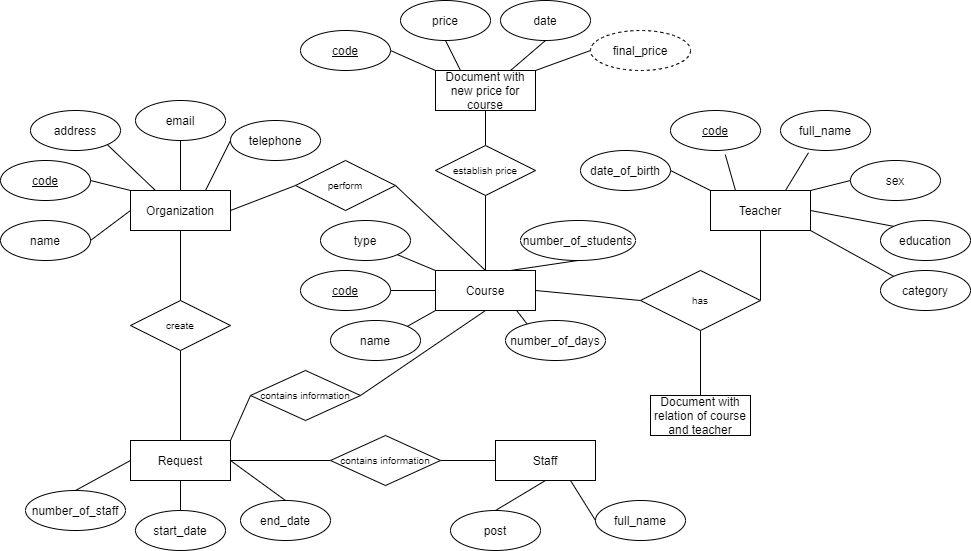

The diagram above was exported from draw.io. Its source (the exported page's mxGraphModel, read from the mxfile embedded in the PNG):
<mxGraphModel dx="1874" dy="1692" grid="1" gridSize="10" guides="1" tooltips="1" connect="1" arrows="1" fold="1" page="1" pageScale="1" pageWidth="850" pageHeight="1100" math="0" shadow="0" extFonts="Permanent Marker^https://fonts.googleapis.com/css?family=Permanent+Marker">
  <root>
    <mxCell id="0" />
    <mxCell id="1" parent="0" />
    <mxCell id="kHF3RNQLB31hMqFQAbW3-12" style="edgeStyle=none;rounded=0;orthogonalLoop=1;jettySize=auto;html=1;exitX=1;exitY=0.5;exitDx=0;exitDy=0;entryX=0;entryY=0.5;entryDx=0;entryDy=0;endArrow=none;endFill=0;" edge="1" parent="1" source="9ui8iAd0ZFj56ozLaK3b-1" target="9ui8iAd0ZFj56ozLaK3b-64">
      <mxGeometry relative="1" as="geometry" />
    </mxCell>
    <mxCell id="9ui8iAd0ZFj56ozLaK3b-1" value="Organization" style="whiteSpace=wrap;html=1;align=center;" parent="1" vertex="1">
      <mxGeometry x="70" y="160" width="100" height="40" as="geometry" />
    </mxCell>
    <mxCell id="9ui8iAd0ZFj56ozLaK3b-38" style="edgeStyle=none;rounded=0;orthogonalLoop=1;jettySize=auto;html=1;exitX=0;exitY=0;exitDx=0;exitDy=0;entryX=1;entryY=0.5;entryDx=0;entryDy=0;endArrow=none;endFill=0;" parent="1" source="9ui8iAd0ZFj56ozLaK3b-2" target="9ui8iAd0ZFj56ozLaK3b-31" edge="1">
      <mxGeometry relative="1" as="geometry" />
    </mxCell>
    <mxCell id="9ui8iAd0ZFj56ozLaK3b-39" style="edgeStyle=none;rounded=0;orthogonalLoop=1;jettySize=auto;html=1;exitX=0.25;exitY=0;exitDx=0;exitDy=0;entryX=0.609;entryY=1.105;entryDx=0;entryDy=0;entryPerimeter=0;endArrow=none;endFill=0;" parent="1" source="9ui8iAd0ZFj56ozLaK3b-2" target="9ui8iAd0ZFj56ozLaK3b-29" edge="1">
      <mxGeometry relative="1" as="geometry" />
    </mxCell>
    <mxCell id="9ui8iAd0ZFj56ozLaK3b-40" style="edgeStyle=none;rounded=0;orthogonalLoop=1;jettySize=auto;html=1;exitX=0.75;exitY=0;exitDx=0;exitDy=0;entryX=0.311;entryY=1.055;entryDx=0;entryDy=0;entryPerimeter=0;endArrow=none;endFill=0;" parent="1" source="9ui8iAd0ZFj56ozLaK3b-2" target="9ui8iAd0ZFj56ozLaK3b-30" edge="1">
      <mxGeometry relative="1" as="geometry" />
    </mxCell>
    <mxCell id="9ui8iAd0ZFj56ozLaK3b-41" style="edgeStyle=none;rounded=0;orthogonalLoop=1;jettySize=auto;html=1;exitX=1;exitY=0;exitDx=0;exitDy=0;entryX=0;entryY=0.5;entryDx=0;entryDy=0;endArrow=none;endFill=0;" parent="1" source="9ui8iAd0ZFj56ozLaK3b-2" target="9ui8iAd0ZFj56ozLaK3b-32" edge="1">
      <mxGeometry relative="1" as="geometry" />
    </mxCell>
    <mxCell id="9ui8iAd0ZFj56ozLaK3b-42" style="edgeStyle=none;rounded=0;orthogonalLoop=1;jettySize=auto;html=1;exitX=1;exitY=0.5;exitDx=0;exitDy=0;entryX=0;entryY=0;entryDx=0;entryDy=0;endArrow=none;endFill=0;" parent="1" source="9ui8iAd0ZFj56ozLaK3b-2" target="9ui8iAd0ZFj56ozLaK3b-36" edge="1">
      <mxGeometry relative="1" as="geometry" />
    </mxCell>
    <mxCell id="9ui8iAd0ZFj56ozLaK3b-43" style="edgeStyle=none;rounded=0;orthogonalLoop=1;jettySize=auto;html=1;exitX=1;exitY=1;exitDx=0;exitDy=0;entryX=0;entryY=0;entryDx=0;entryDy=0;endArrow=none;endFill=0;" parent="1" source="9ui8iAd0ZFj56ozLaK3b-2" target="9ui8iAd0ZFj56ozLaK3b-35" edge="1">
      <mxGeometry relative="1" as="geometry" />
    </mxCell>
    <mxCell id="9ui8iAd0ZFj56ozLaK3b-2" value="Teacher" style="whiteSpace=wrap;html=1;align=center;" parent="1" vertex="1">
      <mxGeometry x="650" y="160" width="100" height="40" as="geometry" />
    </mxCell>
    <mxCell id="kHF3RNQLB31hMqFQAbW3-3" style="edgeStyle=orthogonalEdgeStyle;rounded=0;orthogonalLoop=1;jettySize=auto;html=1;exitX=1;exitY=0.5;exitDx=0;exitDy=0;entryX=0;entryY=0.5;entryDx=0;entryDy=0;endArrow=none;endFill=0;" edge="1" parent="1" source="9ui8iAd0ZFj56ozLaK3b-3" target="9ui8iAd0ZFj56ozLaK3b-63">
      <mxGeometry relative="1" as="geometry" />
    </mxCell>
    <mxCell id="kHF3RNQLB31hMqFQAbW3-5" style="rounded=0;orthogonalLoop=1;jettySize=auto;html=1;exitX=1;exitY=0;exitDx=0;exitDy=0;entryX=0;entryY=0.5;entryDx=0;entryDy=0;endArrow=none;endFill=0;" edge="1" parent="1" source="9ui8iAd0ZFj56ozLaK3b-3" target="9ui8iAd0ZFj56ozLaK3b-60">
      <mxGeometry relative="1" as="geometry" />
    </mxCell>
    <mxCell id="9ui8iAd0ZFj56ozLaK3b-3" value="Request" style="whiteSpace=wrap;html=1;align=center;" parent="1" vertex="1">
      <mxGeometry x="70" y="410" width="100" height="40" as="geometry" />
    </mxCell>
    <mxCell id="9ui8iAd0ZFj56ozLaK3b-4" value="Staff" style="whiteSpace=wrap;html=1;align=center;" parent="1" vertex="1">
      <mxGeometry x="435" y="410" width="100" height="40" as="geometry" />
    </mxCell>
    <mxCell id="9ui8iAd0ZFj56ozLaK3b-24" style="edgeStyle=none;rounded=0;orthogonalLoop=1;jettySize=auto;html=1;exitX=0;exitY=0;exitDx=0;exitDy=0;entryX=1;entryY=1;entryDx=0;entryDy=0;endArrow=none;endFill=0;" parent="1" source="9ui8iAd0ZFj56ozLaK3b-5" target="9ui8iAd0ZFj56ozLaK3b-22" edge="1">
      <mxGeometry relative="1" as="geometry" />
    </mxCell>
    <mxCell id="9ui8iAd0ZFj56ozLaK3b-25" style="edgeStyle=none;rounded=0;orthogonalLoop=1;jettySize=auto;html=1;exitX=0.5;exitY=0;exitDx=0;exitDy=0;entryX=0.5;entryY=1;entryDx=0;entryDy=0;endArrow=none;endFill=0;" parent="1" source="9ui8iAd0ZFj56ozLaK3b-5" target="9ui8iAd0ZFj56ozLaK3b-21" edge="1">
      <mxGeometry relative="1" as="geometry" />
    </mxCell>
    <mxCell id="9ui8iAd0ZFj56ozLaK3b-27" style="edgeStyle=none;rounded=0;orthogonalLoop=1;jettySize=auto;html=1;exitX=0;exitY=0.5;exitDx=0;exitDy=0;entryX=1;entryY=0.5;entryDx=0;entryDy=0;endArrow=none;endFill=0;" parent="1" source="9ui8iAd0ZFj56ozLaK3b-5" target="9ui8iAd0ZFj56ozLaK3b-20" edge="1">
      <mxGeometry relative="1" as="geometry" />
    </mxCell>
    <mxCell id="9ui8iAd0ZFj56ozLaK3b-28" style="edgeStyle=none;rounded=0;orthogonalLoop=1;jettySize=auto;html=1;exitX=0;exitY=1;exitDx=0;exitDy=0;entryX=1;entryY=0;entryDx=0;entryDy=0;endArrow=none;endFill=0;" parent="1" source="9ui8iAd0ZFj56ozLaK3b-5" target="9ui8iAd0ZFj56ozLaK3b-19" edge="1">
      <mxGeometry relative="1" as="geometry" />
    </mxCell>
    <mxCell id="kHF3RNQLB31hMqFQAbW3-9" style="edgeStyle=none;rounded=0;orthogonalLoop=1;jettySize=auto;html=1;exitX=1;exitY=0.5;exitDx=0;exitDy=0;entryX=0;entryY=0.5;entryDx=0;entryDy=0;endArrow=none;endFill=0;" edge="1" parent="1" source="9ui8iAd0ZFj56ozLaK3b-5" target="9ui8iAd0ZFj56ozLaK3b-61">
      <mxGeometry relative="1" as="geometry" />
    </mxCell>
    <mxCell id="9ui8iAd0ZFj56ozLaK3b-5" value="Course" style="whiteSpace=wrap;html=1;align=center;" parent="1" vertex="1">
      <mxGeometry x="375" y="240" width="100" height="40" as="geometry" />
    </mxCell>
    <mxCell id="9ui8iAd0ZFj56ozLaK3b-6" value="Document with relation of course and teacher" style="whiteSpace=wrap;html=1;align=center;" parent="1" vertex="1">
      <mxGeometry x="590" y="365" width="100" height="40" as="geometry" />
    </mxCell>
    <mxCell id="9ui8iAd0ZFj56ozLaK3b-7" value="Document with new price for course" style="whiteSpace=wrap;html=1;align=center;" parent="1" vertex="1">
      <mxGeometry x="375" y="40" width="100" height="40" as="geometry" />
    </mxCell>
    <mxCell id="9ui8iAd0ZFj56ozLaK3b-8" value="address" style="ellipse;whiteSpace=wrap;html=1;align=center;" parent="1" vertex="1">
      <mxGeometry x="-30" y="80" width="90" height="40" as="geometry" />
    </mxCell>
    <mxCell id="9ui8iAd0ZFj56ozLaK3b-14" style="edgeStyle=orthogonalEdgeStyle;rounded=0;orthogonalLoop=1;jettySize=auto;html=1;exitX=0.5;exitY=1;exitDx=0;exitDy=0;endArrow=none;endFill=0;" parent="1" source="9ui8iAd0ZFj56ozLaK3b-9" edge="1">
      <mxGeometry relative="1" as="geometry">
        <mxPoint x="120" y="160" as="targetPoint" />
      </mxGeometry>
    </mxCell>
    <mxCell id="9ui8iAd0ZFj56ozLaK3b-9" value="email" style="ellipse;whiteSpace=wrap;html=1;align=center;" parent="1" vertex="1">
      <mxGeometry x="75" y="70" width="90" height="40" as="geometry" />
    </mxCell>
    <mxCell id="9ui8iAd0ZFj56ozLaK3b-10" value="telephone" style="ellipse;whiteSpace=wrap;html=1;align=center;" parent="1" vertex="1">
      <mxGeometry x="170" y="90" width="90" height="40" as="geometry" />
    </mxCell>
    <mxCell id="9ui8iAd0ZFj56ozLaK3b-17" style="edgeStyle=none;rounded=0;orthogonalLoop=1;jettySize=auto;html=1;exitX=1;exitY=0.5;exitDx=0;exitDy=0;entryX=0;entryY=0.5;entryDx=0;entryDy=0;endArrow=none;endFill=0;" parent="1" source="9ui8iAd0ZFj56ozLaK3b-11" target="9ui8iAd0ZFj56ozLaK3b-1" edge="1">
      <mxGeometry relative="1" as="geometry" />
    </mxCell>
    <mxCell id="9ui8iAd0ZFj56ozLaK3b-11" value="name" style="ellipse;whiteSpace=wrap;html=1;align=center;" parent="1" vertex="1">
      <mxGeometry x="-60" y="190" width="90" height="40" as="geometry" />
    </mxCell>
    <mxCell id="9ui8iAd0ZFj56ozLaK3b-16" style="edgeStyle=none;rounded=0;orthogonalLoop=1;jettySize=auto;html=1;exitX=1;exitY=0.5;exitDx=0;exitDy=0;entryX=0;entryY=0;entryDx=0;entryDy=0;endArrow=none;endFill=0;" parent="1" source="9ui8iAd0ZFj56ozLaK3b-12" target="9ui8iAd0ZFj56ozLaK3b-1" edge="1">
      <mxGeometry relative="1" as="geometry" />
    </mxCell>
    <mxCell id="9ui8iAd0ZFj56ozLaK3b-12" value="code" style="ellipse;whiteSpace=wrap;html=1;align=center;fontStyle=4" parent="1" vertex="1">
      <mxGeometry x="-60" y="130" width="90" height="40" as="geometry" />
    </mxCell>
    <mxCell id="9ui8iAd0ZFj56ozLaK3b-13" value="" style="endArrow=none;html=1;rounded=0;exitX=1;exitY=1;exitDx=0;exitDy=0;entryX=0.25;entryY=0;entryDx=0;entryDy=0;" parent="1" source="9ui8iAd0ZFj56ozLaK3b-8" target="9ui8iAd0ZFj56ozLaK3b-1" edge="1">
      <mxGeometry relative="1" as="geometry">
        <mxPoint x="340" y="310" as="sourcePoint" />
        <mxPoint x="500" y="310" as="targetPoint" />
      </mxGeometry>
    </mxCell>
    <mxCell id="9ui8iAd0ZFj56ozLaK3b-18" style="edgeStyle=none;rounded=0;orthogonalLoop=1;jettySize=auto;html=1;entryX=0.75;entryY=0;entryDx=0;entryDy=0;endArrow=none;endFill=0;exitX=0;exitY=0.5;exitDx=0;exitDy=0;" parent="1" source="9ui8iAd0ZFj56ozLaK3b-10" target="9ui8iAd0ZFj56ozLaK3b-1" edge="1">
      <mxGeometry relative="1" as="geometry">
        <mxPoint x="160" y="150" as="sourcePoint" />
      </mxGeometry>
    </mxCell>
    <mxCell id="9ui8iAd0ZFj56ozLaK3b-19" value="name" style="ellipse;whiteSpace=wrap;html=1;align=center;" parent="1" vertex="1">
      <mxGeometry x="270" y="290" width="90" height="40" as="geometry" />
    </mxCell>
    <mxCell id="9ui8iAd0ZFj56ozLaK3b-20" value="code" style="ellipse;whiteSpace=wrap;html=1;align=center;fontStyle=4" parent="1" vertex="1">
      <mxGeometry x="240" y="240" width="90" height="40" as="geometry" />
    </mxCell>
    <mxCell id="9ui8iAd0ZFj56ozLaK3b-21" value="number_of_days" style="ellipse;whiteSpace=wrap;html=1;align=center;" parent="1" vertex="1">
      <mxGeometry x="445" y="290" width="100" height="40" as="geometry" />
    </mxCell>
    <mxCell id="9ui8iAd0ZFj56ozLaK3b-22" value="type" style="ellipse;whiteSpace=wrap;html=1;align=center;" parent="1" vertex="1">
      <mxGeometry x="260" y="190" width="90" height="40" as="geometry" />
    </mxCell>
    <mxCell id="9ui8iAd0ZFj56ozLaK3b-65" style="edgeStyle=none;rounded=0;orthogonalLoop=1;jettySize=auto;html=1;exitX=0.5;exitY=1;exitDx=0;exitDy=0;entryX=0.75;entryY=0;entryDx=0;entryDy=0;endArrow=none;endFill=0;fontSize=10;" parent="1" source="9ui8iAd0ZFj56ozLaK3b-23" target="9ui8iAd0ZFj56ozLaK3b-5" edge="1">
      <mxGeometry relative="1" as="geometry" />
    </mxCell>
    <mxCell id="9ui8iAd0ZFj56ozLaK3b-23" value="number_of_students" style="ellipse;whiteSpace=wrap;html=1;align=center;" parent="1" vertex="1">
      <mxGeometry x="460" y="190" width="115" height="40" as="geometry" />
    </mxCell>
    <mxCell id="9ui8iAd0ZFj56ozLaK3b-29" value="code" style="ellipse;whiteSpace=wrap;html=1;align=center;fontStyle=4" parent="1" vertex="1">
      <mxGeometry x="610" y="80" width="90" height="40" as="geometry" />
    </mxCell>
    <mxCell id="9ui8iAd0ZFj56ozLaK3b-30" value="full_name" style="ellipse;whiteSpace=wrap;html=1;align=center;" parent="1" vertex="1">
      <mxGeometry x="720" y="80" width="90" height="40" as="geometry" />
    </mxCell>
    <mxCell id="9ui8iAd0ZFj56ozLaK3b-31" value="date_of_birth" style="ellipse;whiteSpace=wrap;html=1;align=center;" parent="1" vertex="1">
      <mxGeometry x="520" y="120" width="90" height="40" as="geometry" />
    </mxCell>
    <mxCell id="9ui8iAd0ZFj56ozLaK3b-32" value="sex" style="ellipse;whiteSpace=wrap;html=1;align=center;" parent="1" vertex="1">
      <mxGeometry x="790" y="130" width="90" height="40" as="geometry" />
    </mxCell>
    <mxCell id="9ui8iAd0ZFj56ozLaK3b-35" value="category" style="ellipse;whiteSpace=wrap;html=1;align=center;" parent="1" vertex="1">
      <mxGeometry x="820" y="240" width="90" height="40" as="geometry" />
    </mxCell>
    <mxCell id="9ui8iAd0ZFj56ozLaK3b-36" value="education" style="ellipse;whiteSpace=wrap;html=1;align=center;" parent="1" vertex="1">
      <mxGeometry x="820" y="190" width="90" height="40" as="geometry" />
    </mxCell>
    <mxCell id="9ui8iAd0ZFj56ozLaK3b-48" style="edgeStyle=none;rounded=0;orthogonalLoop=1;jettySize=auto;html=1;exitX=1;exitY=0.5;exitDx=0;exitDy=0;entryX=0;entryY=0;entryDx=0;entryDy=0;endArrow=none;endFill=0;" parent="1" source="9ui8iAd0ZFj56ozLaK3b-44" target="9ui8iAd0ZFj56ozLaK3b-7" edge="1">
      <mxGeometry relative="1" as="geometry" />
    </mxCell>
    <mxCell id="9ui8iAd0ZFj56ozLaK3b-44" value="code" style="ellipse;whiteSpace=wrap;html=1;align=center;fontStyle=4" parent="1" vertex="1">
      <mxGeometry x="240" width="90" height="40" as="geometry" />
    </mxCell>
    <mxCell id="9ui8iAd0ZFj56ozLaK3b-49" style="edgeStyle=none;rounded=0;orthogonalLoop=1;jettySize=auto;html=1;exitX=0.5;exitY=1;exitDx=0;exitDy=0;entryX=0.25;entryY=0;entryDx=0;entryDy=0;endArrow=none;endFill=0;" parent="1" source="9ui8iAd0ZFj56ozLaK3b-45" target="9ui8iAd0ZFj56ozLaK3b-7" edge="1">
      <mxGeometry relative="1" as="geometry" />
    </mxCell>
    <mxCell id="9ui8iAd0ZFj56ozLaK3b-45" value="price" style="ellipse;whiteSpace=wrap;html=1;align=center;" parent="1" vertex="1">
      <mxGeometry x="340" y="-30" width="90" height="40" as="geometry" />
    </mxCell>
    <mxCell id="9ui8iAd0ZFj56ozLaK3b-50" style="edgeStyle=none;rounded=0;orthogonalLoop=1;jettySize=auto;html=1;exitX=0.5;exitY=1;exitDx=0;exitDy=0;entryX=0.75;entryY=0;entryDx=0;entryDy=0;endArrow=none;endFill=0;" parent="1" source="9ui8iAd0ZFj56ozLaK3b-46" target="9ui8iAd0ZFj56ozLaK3b-7" edge="1">
      <mxGeometry relative="1" as="geometry" />
    </mxCell>
    <mxCell id="9ui8iAd0ZFj56ozLaK3b-46" value="date" style="ellipse;whiteSpace=wrap;html=1;align=center;" parent="1" vertex="1">
      <mxGeometry x="440" y="-30" width="90" height="40" as="geometry" />
    </mxCell>
    <mxCell id="9ui8iAd0ZFj56ozLaK3b-51" style="edgeStyle=none;rounded=0;orthogonalLoop=1;jettySize=auto;html=1;exitX=0;exitY=0.5;exitDx=0;exitDy=0;entryX=1;entryY=0;entryDx=0;entryDy=0;endArrow=none;endFill=0;" parent="1" source="9ui8iAd0ZFj56ozLaK3b-47" target="9ui8iAd0ZFj56ozLaK3b-7" edge="1">
      <mxGeometry relative="1" as="geometry" />
    </mxCell>
    <mxCell id="9ui8iAd0ZFj56ozLaK3b-47" value="final_price" style="ellipse;whiteSpace=wrap;html=1;align=center;dashed=1;" parent="1" vertex="1">
      <mxGeometry x="530" width="100" height="40" as="geometry" />
    </mxCell>
    <mxCell id="9ui8iAd0ZFj56ozLaK3b-58" style="edgeStyle=none;rounded=0;orthogonalLoop=1;jettySize=auto;html=1;exitX=0.5;exitY=0;exitDx=0;exitDy=0;entryX=0;entryY=0.5;entryDx=0;entryDy=0;endArrow=none;endFill=0;fontSize=10;" parent="1" source="9ui8iAd0ZFj56ozLaK3b-53" target="9ui8iAd0ZFj56ozLaK3b-3" edge="1">
      <mxGeometry relative="1" as="geometry" />
    </mxCell>
    <mxCell id="9ui8iAd0ZFj56ozLaK3b-53" value="number_of_staff" style="ellipse;whiteSpace=wrap;html=1;align=center;" parent="1" vertex="1">
      <mxGeometry x="-35" y="460" width="100" height="40" as="geometry" />
    </mxCell>
    <mxCell id="9ui8iAd0ZFj56ozLaK3b-57" style="edgeStyle=none;rounded=0;orthogonalLoop=1;jettySize=auto;html=1;exitX=0.5;exitY=0;exitDx=0;exitDy=0;entryX=1;entryY=0.5;entryDx=0;entryDy=0;endArrow=none;endFill=0;fontSize=10;" parent="1" source="9ui8iAd0ZFj56ozLaK3b-54" target="9ui8iAd0ZFj56ozLaK3b-3" edge="1">
      <mxGeometry relative="1" as="geometry" />
    </mxCell>
    <mxCell id="9ui8iAd0ZFj56ozLaK3b-54" value="end_date" style="ellipse;whiteSpace=wrap;html=1;align=center;" parent="1" vertex="1">
      <mxGeometry x="180" y="470" width="90" height="40" as="geometry" />
    </mxCell>
    <mxCell id="9ui8iAd0ZFj56ozLaK3b-56" style="edgeStyle=none;rounded=0;orthogonalLoop=1;jettySize=auto;html=1;exitX=0.5;exitY=0;exitDx=0;exitDy=0;entryX=0.5;entryY=1;entryDx=0;entryDy=0;endArrow=none;endFill=0;fontSize=10;" parent="1" source="9ui8iAd0ZFj56ozLaK3b-55" target="9ui8iAd0ZFj56ozLaK3b-3" edge="1">
      <mxGeometry relative="1" as="geometry" />
    </mxCell>
    <mxCell id="9ui8iAd0ZFj56ozLaK3b-55" value="start_date" style="ellipse;whiteSpace=wrap;html=1;align=center;" parent="1" vertex="1">
      <mxGeometry x="75" y="480" width="90" height="40" as="geometry" />
    </mxCell>
    <mxCell id="kHF3RNQLB31hMqFQAbW3-1" style="edgeStyle=orthogonalEdgeStyle;rounded=0;orthogonalLoop=1;jettySize=auto;html=1;exitX=0.5;exitY=0;exitDx=0;exitDy=0;entryX=0.5;entryY=1;entryDx=0;entryDy=0;endArrow=none;endFill=0;" edge="1" parent="1" source="9ui8iAd0ZFj56ozLaK3b-59" target="9ui8iAd0ZFj56ozLaK3b-1">
      <mxGeometry relative="1" as="geometry" />
    </mxCell>
    <mxCell id="kHF3RNQLB31hMqFQAbW3-2" style="edgeStyle=orthogonalEdgeStyle;rounded=0;orthogonalLoop=1;jettySize=auto;html=1;exitX=0.5;exitY=1;exitDx=0;exitDy=0;entryX=0.5;entryY=0;entryDx=0;entryDy=0;endArrow=none;endFill=0;" edge="1" parent="1" source="9ui8iAd0ZFj56ozLaK3b-59" target="9ui8iAd0ZFj56ozLaK3b-3">
      <mxGeometry relative="1" as="geometry" />
    </mxCell>
    <mxCell id="9ui8iAd0ZFj56ozLaK3b-59" value="create" style="shape=rhombus;perimeter=rhombusPerimeter;whiteSpace=wrap;html=1;align=center;fontSize=10;" parent="1" vertex="1">
      <mxGeometry x="70" y="270" width="100" height="50" as="geometry" />
    </mxCell>
    <mxCell id="kHF3RNQLB31hMqFQAbW3-6" style="rounded=0;orthogonalLoop=1;jettySize=auto;html=1;exitX=1;exitY=0.5;exitDx=0;exitDy=0;entryX=0.5;entryY=1;entryDx=0;entryDy=0;endArrow=none;endFill=0;" edge="1" parent="1" source="9ui8iAd0ZFj56ozLaK3b-60" target="9ui8iAd0ZFj56ozLaK3b-5">
      <mxGeometry relative="1" as="geometry" />
    </mxCell>
    <mxCell id="9ui8iAd0ZFj56ozLaK3b-60" value="contains information" style="shape=rhombus;perimeter=rhombusPerimeter;whiteSpace=wrap;html=1;align=center;fontSize=10;" parent="1" vertex="1">
      <mxGeometry x="190" y="340" width="110" height="50" as="geometry" />
    </mxCell>
    <mxCell id="kHF3RNQLB31hMqFQAbW3-10" style="edgeStyle=none;rounded=0;orthogonalLoop=1;jettySize=auto;html=1;exitX=1;exitY=0.5;exitDx=0;exitDy=0;entryX=0.5;entryY=1;entryDx=0;entryDy=0;endArrow=none;endFill=0;" edge="1" parent="1" source="9ui8iAd0ZFj56ozLaK3b-61" target="9ui8iAd0ZFj56ozLaK3b-2">
      <mxGeometry relative="1" as="geometry" />
    </mxCell>
    <mxCell id="kHF3RNQLB31hMqFQAbW3-11" style="edgeStyle=none;rounded=0;orthogonalLoop=1;jettySize=auto;html=1;exitX=0.5;exitY=1;exitDx=0;exitDy=0;entryX=0.5;entryY=0;entryDx=0;entryDy=0;endArrow=none;endFill=0;" edge="1" parent="1" source="9ui8iAd0ZFj56ozLaK3b-61" target="9ui8iAd0ZFj56ozLaK3b-6">
      <mxGeometry relative="1" as="geometry" />
    </mxCell>
    <mxCell id="9ui8iAd0ZFj56ozLaK3b-61" value="has" style="shape=rhombus;perimeter=rhombusPerimeter;whiteSpace=wrap;html=1;align=center;fontSize=10;" parent="1" vertex="1">
      <mxGeometry x="580" y="240" width="120" height="60" as="geometry" />
    </mxCell>
    <mxCell id="kHF3RNQLB31hMqFQAbW3-4" style="edgeStyle=orthogonalEdgeStyle;rounded=0;orthogonalLoop=1;jettySize=auto;html=1;exitX=1;exitY=0.5;exitDx=0;exitDy=0;entryX=0;entryY=0.5;entryDx=0;entryDy=0;endArrow=none;endFill=0;" edge="1" parent="1" source="9ui8iAd0ZFj56ozLaK3b-63" target="9ui8iAd0ZFj56ozLaK3b-4">
      <mxGeometry relative="1" as="geometry" />
    </mxCell>
    <mxCell id="9ui8iAd0ZFj56ozLaK3b-63" value="contains information" style="shape=rhombus;perimeter=rhombusPerimeter;whiteSpace=wrap;html=1;align=center;fontSize=10;" parent="1" vertex="1">
      <mxGeometry x="270" y="405" width="110" height="50" as="geometry" />
    </mxCell>
    <mxCell id="kHF3RNQLB31hMqFQAbW3-13" style="edgeStyle=none;rounded=0;orthogonalLoop=1;jettySize=auto;html=1;exitX=1;exitY=0.5;exitDx=0;exitDy=0;entryX=0.5;entryY=0;entryDx=0;entryDy=0;endArrow=none;endFill=0;" edge="1" parent="1" source="9ui8iAd0ZFj56ozLaK3b-64" target="9ui8iAd0ZFj56ozLaK3b-5">
      <mxGeometry relative="1" as="geometry" />
    </mxCell>
    <mxCell id="9ui8iAd0ZFj56ozLaK3b-64" value="perform" style="shape=rhombus;perimeter=rhombusPerimeter;whiteSpace=wrap;html=1;align=center;fontSize=10;" parent="1" vertex="1">
      <mxGeometry x="235" y="130" width="100" height="50" as="geometry" />
    </mxCell>
    <mxCell id="kHF3RNQLB31hMqFQAbW3-7" style="edgeStyle=none;rounded=0;orthogonalLoop=1;jettySize=auto;html=1;exitX=0.5;exitY=0;exitDx=0;exitDy=0;entryX=0.5;entryY=1;entryDx=0;entryDy=0;endArrow=none;endFill=0;" edge="1" parent="1" source="9ui8iAd0ZFj56ozLaK3b-66" target="9ui8iAd0ZFj56ozLaK3b-7">
      <mxGeometry relative="1" as="geometry" />
    </mxCell>
    <mxCell id="kHF3RNQLB31hMqFQAbW3-8" style="edgeStyle=none;rounded=0;orthogonalLoop=1;jettySize=auto;html=1;exitX=0.5;exitY=1;exitDx=0;exitDy=0;entryX=0.5;entryY=0;entryDx=0;entryDy=0;endArrow=none;endFill=0;" edge="1" parent="1" source="9ui8iAd0ZFj56ozLaK3b-66" target="9ui8iAd0ZFj56ozLaK3b-5">
      <mxGeometry relative="1" as="geometry" />
    </mxCell>
    <mxCell id="9ui8iAd0ZFj56ozLaK3b-66" value="establish price" style="shape=rhombus;perimeter=rhombusPerimeter;whiteSpace=wrap;html=1;align=center;fontSize=10;" parent="1" vertex="1">
      <mxGeometry x="375" y="115" width="100" height="50" as="geometry" />
    </mxCell>
    <mxCell id="kHF3RNQLB31hMqFQAbW3-17" style="edgeStyle=none;rounded=0;orthogonalLoop=1;jettySize=auto;html=1;exitX=0;exitY=0.5;exitDx=0;exitDy=0;entryX=0.75;entryY=1;entryDx=0;entryDy=0;endArrow=none;endFill=0;" edge="1" parent="1" source="kHF3RNQLB31hMqFQAbW3-14" target="9ui8iAd0ZFj56ozLaK3b-4">
      <mxGeometry relative="1" as="geometry" />
    </mxCell>
    <mxCell id="kHF3RNQLB31hMqFQAbW3-14" value="full_name" style="ellipse;whiteSpace=wrap;html=1;align=center;" vertex="1" parent="1">
      <mxGeometry x="535" y="470" width="90" height="40" as="geometry" />
    </mxCell>
    <mxCell id="kHF3RNQLB31hMqFQAbW3-16" style="edgeStyle=none;rounded=0;orthogonalLoop=1;jettySize=auto;html=1;exitX=0.5;exitY=0;exitDx=0;exitDy=0;entryX=0.5;entryY=1;entryDx=0;entryDy=0;endArrow=none;endFill=0;" edge="1" parent="1" source="kHF3RNQLB31hMqFQAbW3-15" target="9ui8iAd0ZFj56ozLaK3b-4">
      <mxGeometry relative="1" as="geometry" />
    </mxCell>
    <mxCell id="kHF3RNQLB31hMqFQAbW3-15" value="post" style="ellipse;whiteSpace=wrap;html=1;align=center;" vertex="1" parent="1">
      <mxGeometry x="390" y="480" width="90" height="40" as="geometry" />
    </mxCell>
  </root>
</mxGraphModel>